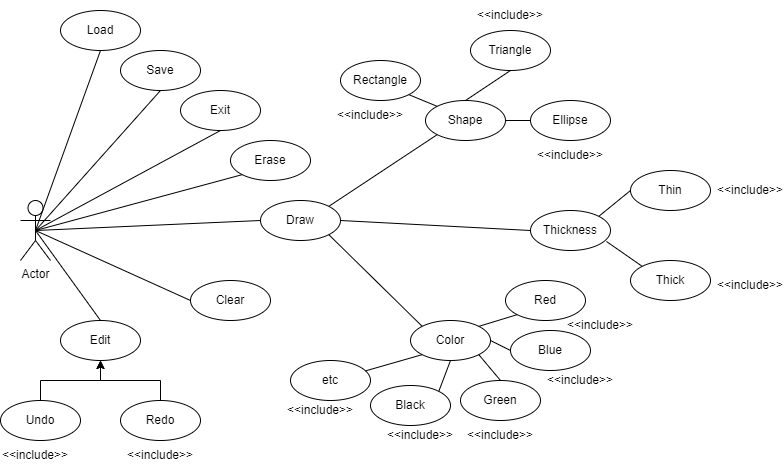

The diagram above was exported from draw.io. Its source (the exported page's mxGraphModel, read from the mxfile embedded in the PNG):
<mxGraphModel dx="868" dy="425" grid="1" gridSize="10" guides="1" tooltips="1" connect="1" arrows="1" fold="1" page="1" pageScale="1" pageWidth="850" pageHeight="1100" math="0" shadow="0">
  <root>
    <mxCell id="0" />
    <mxCell id="1" parent="0" />
    <mxCell id="8KoP_n5CEVwquOs0yvoF-1" value="Actor" style="shape=umlActor;verticalLabelPosition=bottom;verticalAlign=top;html=1;outlineConnect=0;" parent="1" vertex="1">
      <mxGeometry x="20" y="410" width="30" height="60" as="geometry" />
    </mxCell>
    <mxCell id="8KoP_n5CEVwquOs0yvoF-4" value="Load" style="ellipse;whiteSpace=wrap;html=1;" parent="1" vertex="1">
      <mxGeometry x="60" y="220" width="80" height="40" as="geometry" />
    </mxCell>
    <mxCell id="8KoP_n5CEVwquOs0yvoF-5" value="Save" style="ellipse;whiteSpace=wrap;html=1;" parent="1" vertex="1">
      <mxGeometry x="120" y="260" width="80" height="40" as="geometry" />
    </mxCell>
    <mxCell id="8KoP_n5CEVwquOs0yvoF-6" value="Exit" style="ellipse;whiteSpace=wrap;html=1;" parent="1" vertex="1">
      <mxGeometry x="180" y="300" width="80" height="40" as="geometry" />
    </mxCell>
    <mxCell id="8KoP_n5CEVwquOs0yvoF-16" style="edgeStyle=orthogonalEdgeStyle;rounded=0;orthogonalLoop=1;jettySize=auto;html=1;exitX=0.5;exitY=0;exitDx=0;exitDy=0;entryX=0.5;entryY=1;entryDx=0;entryDy=0;" parent="1" source="8KoP_n5CEVwquOs0yvoF-12" target="8KoP_n5CEVwquOs0yvoF-14" edge="1">
      <mxGeometry relative="1" as="geometry">
        <mxPoint x="150" y="570" as="targetPoint" />
      </mxGeometry>
    </mxCell>
    <mxCell id="8KoP_n5CEVwquOs0yvoF-12" value="Redo" style="ellipse;whiteSpace=wrap;html=1;" parent="1" vertex="1">
      <mxGeometry x="120" y="610" width="80" height="40" as="geometry" />
    </mxCell>
    <mxCell id="8KoP_n5CEVwquOs0yvoF-15" style="edgeStyle=orthogonalEdgeStyle;rounded=0;orthogonalLoop=1;jettySize=auto;html=1;exitX=0.5;exitY=0;exitDx=0;exitDy=0;entryX=0.5;entryY=1;entryDx=0;entryDy=0;" parent="1" source="8KoP_n5CEVwquOs0yvoF-13" target="8KoP_n5CEVwquOs0yvoF-14" edge="1">
      <mxGeometry relative="1" as="geometry" />
    </mxCell>
    <mxCell id="8KoP_n5CEVwquOs0yvoF-13" value="Undo" style="ellipse;whiteSpace=wrap;html=1;" parent="1" vertex="1">
      <mxGeometry y="610" width="80" height="40" as="geometry" />
    </mxCell>
    <mxCell id="8KoP_n5CEVwquOs0yvoF-14" value="Edit" style="ellipse;whiteSpace=wrap;html=1;" parent="1" vertex="1">
      <mxGeometry x="60" y="530" width="80" height="40" as="geometry" />
    </mxCell>
    <mxCell id="8KoP_n5CEVwquOs0yvoF-18" value="&amp;lt;&amp;lt;include&amp;gt;&amp;gt;" style="text;html=1;strokeColor=none;fillColor=none;align=center;verticalAlign=middle;whiteSpace=wrap;rounded=0;" parent="1" vertex="1">
      <mxGeometry x="5" y="650" width="60" height="30" as="geometry" />
    </mxCell>
    <mxCell id="8KoP_n5CEVwquOs0yvoF-21" value="Draw" style="ellipse;whiteSpace=wrap;html=1;" parent="1" vertex="1">
      <mxGeometry x="260" y="410" width="80" height="40" as="geometry" />
    </mxCell>
    <mxCell id="8KoP_n5CEVwquOs0yvoF-22" value="Thickness" style="ellipse;whiteSpace=wrap;html=1;" parent="1" vertex="1">
      <mxGeometry x="530" y="420" width="80" height="40" as="geometry" />
    </mxCell>
    <mxCell id="8KoP_n5CEVwquOs0yvoF-23" value="Erase" style="ellipse;whiteSpace=wrap;html=1;" parent="1" vertex="1">
      <mxGeometry x="230" y="350" width="80" height="40" as="geometry" />
    </mxCell>
    <mxCell id="8KoP_n5CEVwquOs0yvoF-24" value="Color" style="ellipse;whiteSpace=wrap;html=1;" parent="1" vertex="1">
      <mxGeometry x="410" y="530" width="80" height="40" as="geometry" />
    </mxCell>
    <mxCell id="8KoP_n5CEVwquOs0yvoF-25" value="Shape" style="ellipse;whiteSpace=wrap;html=1;" parent="1" vertex="1">
      <mxGeometry x="425" y="310" width="80" height="40" as="geometry" />
    </mxCell>
    <mxCell id="8KoP_n5CEVwquOs0yvoF-26" value="" style="endArrow=none;html=1;rounded=0;exitX=0.5;exitY=0.5;exitDx=0;exitDy=0;exitPerimeter=0;entryX=0;entryY=1;entryDx=0;entryDy=0;" parent="1" source="8KoP_n5CEVwquOs0yvoF-1" edge="1" target="8KoP_n5CEVwquOs0yvoF-23">
      <mxGeometry width="50" height="50" relative="1" as="geometry">
        <mxPoint x="200" y="380" as="sourcePoint" />
        <mxPoint x="250" y="330" as="targetPoint" />
      </mxGeometry>
    </mxCell>
    <mxCell id="8KoP_n5CEVwquOs0yvoF-27" value="" style="endArrow=none;html=1;rounded=0;entryX=0;entryY=0.5;entryDx=0;entryDy=0;exitX=0.5;exitY=0.5;exitDx=0;exitDy=0;exitPerimeter=0;" parent="1" target="8KoP_n5CEVwquOs0yvoF-21" edge="1" source="8KoP_n5CEVwquOs0yvoF-1">
      <mxGeometry width="50" height="50" relative="1" as="geometry">
        <mxPoint x="100" y="431" as="sourcePoint" />
        <mxPoint x="450" y="430" as="targetPoint" />
      </mxGeometry>
    </mxCell>
    <mxCell id="8KoP_n5CEVwquOs0yvoF-28" value="" style="endArrow=none;html=1;rounded=0;exitX=1;exitY=0;exitDx=0;exitDy=0;entryX=0;entryY=1;entryDx=0;entryDy=0;" parent="1" source="8KoP_n5CEVwquOs0yvoF-21" target="8KoP_n5CEVwquOs0yvoF-25" edge="1">
      <mxGeometry width="50" height="50" relative="1" as="geometry">
        <mxPoint x="400" y="480" as="sourcePoint" />
        <mxPoint x="440" y="310" as="targetPoint" />
      </mxGeometry>
    </mxCell>
    <mxCell id="8KoP_n5CEVwquOs0yvoF-29" value="" style="endArrow=none;html=1;rounded=0;exitX=1;exitY=0.5;exitDx=0;exitDy=0;entryX=0;entryY=0.5;entryDx=0;entryDy=0;" parent="1" source="8KoP_n5CEVwquOs0yvoF-21" target="8KoP_n5CEVwquOs0yvoF-22" edge="1">
      <mxGeometry width="50" height="50" relative="1" as="geometry">
        <mxPoint x="400" y="480" as="sourcePoint" />
        <mxPoint x="450" y="430" as="targetPoint" />
      </mxGeometry>
    </mxCell>
    <mxCell id="8KoP_n5CEVwquOs0yvoF-30" value="" style="endArrow=none;html=1;rounded=0;exitX=1;exitY=1;exitDx=0;exitDy=0;entryX=0;entryY=0;entryDx=0;entryDy=0;" parent="1" source="8KoP_n5CEVwquOs0yvoF-21" target="8KoP_n5CEVwquOs0yvoF-24" edge="1">
      <mxGeometry width="50" height="50" relative="1" as="geometry">
        <mxPoint x="400" y="480" as="sourcePoint" />
        <mxPoint x="450" y="430" as="targetPoint" />
      </mxGeometry>
    </mxCell>
    <mxCell id="o3e-HZ2sIjB6AA5iwZl8-1" value="" style="endArrow=none;html=1;rounded=0;entryX=0.5;entryY=1;entryDx=0;entryDy=0;exitX=0.5;exitY=0.5;exitDx=0;exitDy=0;exitPerimeter=0;" edge="1" parent="1" source="8KoP_n5CEVwquOs0yvoF-1" target="8KoP_n5CEVwquOs0yvoF-5">
      <mxGeometry width="50" height="50" relative="1" as="geometry">
        <mxPoint x="400" y="380" as="sourcePoint" />
        <mxPoint x="450" y="330" as="targetPoint" />
      </mxGeometry>
    </mxCell>
    <mxCell id="o3e-HZ2sIjB6AA5iwZl8-2" value="" style="endArrow=none;html=1;rounded=0;entryX=0.5;entryY=1;entryDx=0;entryDy=0;exitX=0.5;exitY=0.5;exitDx=0;exitDy=0;exitPerimeter=0;" edge="1" parent="1" source="8KoP_n5CEVwquOs0yvoF-1" target="8KoP_n5CEVwquOs0yvoF-4">
      <mxGeometry width="50" height="50" relative="1" as="geometry">
        <mxPoint x="100" y="430" as="sourcePoint" />
        <mxPoint x="450" y="330" as="targetPoint" />
      </mxGeometry>
    </mxCell>
    <mxCell id="o3e-HZ2sIjB6AA5iwZl8-4" value="" style="endArrow=none;html=1;rounded=0;entryX=0.5;entryY=1;entryDx=0;entryDy=0;exitX=0.5;exitY=0.5;exitDx=0;exitDy=0;exitPerimeter=0;" edge="1" parent="1" source="8KoP_n5CEVwquOs0yvoF-1" target="8KoP_n5CEVwquOs0yvoF-6">
      <mxGeometry width="50" height="50" relative="1" as="geometry">
        <mxPoint x="400" y="380" as="sourcePoint" />
        <mxPoint x="450" y="330" as="targetPoint" />
      </mxGeometry>
    </mxCell>
    <mxCell id="o3e-HZ2sIjB6AA5iwZl8-5" style="edgeStyle=orthogonalEdgeStyle;rounded=0;orthogonalLoop=1;jettySize=auto;html=1;exitX=0.5;exitY=1;exitDx=0;exitDy=0;" edge="1" parent="1" source="8KoP_n5CEVwquOs0yvoF-23" target="8KoP_n5CEVwquOs0yvoF-23">
      <mxGeometry relative="1" as="geometry" />
    </mxCell>
    <mxCell id="o3e-HZ2sIjB6AA5iwZl8-8" value="" style="endArrow=none;html=1;rounded=0;exitX=0.5;exitY=0;exitDx=0;exitDy=0;entryX=0.5;entryY=0.5;entryDx=0;entryDy=0;entryPerimeter=0;" edge="1" parent="1" source="8KoP_n5CEVwquOs0yvoF-14" target="8KoP_n5CEVwquOs0yvoF-1">
      <mxGeometry width="50" height="50" relative="1" as="geometry">
        <mxPoint x="400" y="480" as="sourcePoint" />
        <mxPoint x="450" y="430" as="targetPoint" />
      </mxGeometry>
    </mxCell>
    <mxCell id="o3e-HZ2sIjB6AA5iwZl8-9" value="Ellipse" style="ellipse;whiteSpace=wrap;html=1;" vertex="1" parent="1">
      <mxGeometry x="530" y="310" width="80" height="40" as="geometry" />
    </mxCell>
    <mxCell id="o3e-HZ2sIjB6AA5iwZl8-10" value="Triangle" style="ellipse;whiteSpace=wrap;html=1;" vertex="1" parent="1">
      <mxGeometry x="470" y="240" width="80" height="40" as="geometry" />
    </mxCell>
    <mxCell id="o3e-HZ2sIjB6AA5iwZl8-11" value="Rectangle" style="ellipse;whiteSpace=wrap;html=1;" vertex="1" parent="1">
      <mxGeometry x="340" y="270" width="80" height="40" as="geometry" />
    </mxCell>
    <mxCell id="o3e-HZ2sIjB6AA5iwZl8-12" value="Thick" style="ellipse;whiteSpace=wrap;html=1;" vertex="1" parent="1">
      <mxGeometry x="630" y="470" width="80" height="40" as="geometry" />
    </mxCell>
    <mxCell id="o3e-HZ2sIjB6AA5iwZl8-13" value="Thin" style="ellipse;whiteSpace=wrap;html=1;" vertex="1" parent="1">
      <mxGeometry x="630" y="380" width="80" height="40" as="geometry" />
    </mxCell>
    <mxCell id="o3e-HZ2sIjB6AA5iwZl8-17" value="etc" style="ellipse;whiteSpace=wrap;html=1;" vertex="1" parent="1">
      <mxGeometry x="290" y="570" width="80" height="40" as="geometry" />
    </mxCell>
    <mxCell id="o3e-HZ2sIjB6AA5iwZl8-18" value="Black" style="ellipse;whiteSpace=wrap;html=1;" vertex="1" parent="1">
      <mxGeometry x="370" y="595" width="80" height="40" as="geometry" />
    </mxCell>
    <mxCell id="o3e-HZ2sIjB6AA5iwZl8-19" value="Green" style="ellipse;whiteSpace=wrap;html=1;" vertex="1" parent="1">
      <mxGeometry x="460" y="590" width="80" height="40" as="geometry" />
    </mxCell>
    <mxCell id="o3e-HZ2sIjB6AA5iwZl8-20" value="Blue" style="ellipse;whiteSpace=wrap;html=1;" vertex="1" parent="1">
      <mxGeometry x="510" y="540" width="80" height="40" as="geometry" />
    </mxCell>
    <mxCell id="o3e-HZ2sIjB6AA5iwZl8-21" value="Red" style="ellipse;whiteSpace=wrap;html=1;" vertex="1" parent="1">
      <mxGeometry x="505" y="490" width="80" height="40" as="geometry" />
    </mxCell>
    <mxCell id="o3e-HZ2sIjB6AA5iwZl8-22" value="" style="endArrow=none;html=1;rounded=0;entryX=0;entryY=1;entryDx=0;entryDy=0;" edge="1" parent="1" source="o3e-HZ2sIjB6AA5iwZl8-17" target="8KoP_n5CEVwquOs0yvoF-24">
      <mxGeometry width="50" height="50" relative="1" as="geometry">
        <mxPoint x="400" y="480" as="sourcePoint" />
        <mxPoint x="450" y="430" as="targetPoint" />
      </mxGeometry>
    </mxCell>
    <mxCell id="o3e-HZ2sIjB6AA5iwZl8-23" value="" style="endArrow=none;html=1;rounded=0;entryX=0;entryY=0.5;entryDx=0;entryDy=0;exitX=1;exitY=0;exitDx=0;exitDy=0;" edge="1" parent="1" source="8KoP_n5CEVwquOs0yvoF-22" target="o3e-HZ2sIjB6AA5iwZl8-13">
      <mxGeometry width="50" height="50" relative="1" as="geometry">
        <mxPoint x="589.9990676354104" y="422.5721864729178" as="sourcePoint" />
        <mxPoint x="652.86" y="410" as="targetPoint" />
      </mxGeometry>
    </mxCell>
    <mxCell id="o3e-HZ2sIjB6AA5iwZl8-24" value="" style="endArrow=none;html=1;rounded=0;entryX=0;entryY=1;entryDx=0;entryDy=0;exitX=1;exitY=0;exitDx=0;exitDy=0;" edge="1" parent="1" source="8KoP_n5CEVwquOs0yvoF-24" target="o3e-HZ2sIjB6AA5iwZl8-21">
      <mxGeometry width="50" height="50" relative="1" as="geometry">
        <mxPoint x="367.13906763541036" y="582.5721864729178" as="sourcePoint" />
        <mxPoint x="430" y="570" as="targetPoint" />
      </mxGeometry>
    </mxCell>
    <mxCell id="o3e-HZ2sIjB6AA5iwZl8-25" value="" style="endArrow=none;html=1;rounded=0;entryX=0;entryY=0.5;entryDx=0;entryDy=0;exitX=1;exitY=0.5;exitDx=0;exitDy=0;" edge="1" parent="1" source="8KoP_n5CEVwquOs0yvoF-24" target="o3e-HZ2sIjB6AA5iwZl8-20">
      <mxGeometry width="50" height="50" relative="1" as="geometry">
        <mxPoint x="377.13906763541036" y="592.5721864729178" as="sourcePoint" />
        <mxPoint x="440" y="580" as="targetPoint" />
      </mxGeometry>
    </mxCell>
    <mxCell id="o3e-HZ2sIjB6AA5iwZl8-26" value="" style="endArrow=none;html=1;rounded=0;entryX=0.5;entryY=1;entryDx=0;entryDy=0;exitX=1;exitY=0;exitDx=0;exitDy=0;" edge="1" parent="1" source="o3e-HZ2sIjB6AA5iwZl8-18" target="8KoP_n5CEVwquOs0yvoF-24">
      <mxGeometry width="50" height="50" relative="1" as="geometry">
        <mxPoint x="387.13906763541036" y="602.5721864729178" as="sourcePoint" />
        <mxPoint x="450" y="590" as="targetPoint" />
      </mxGeometry>
    </mxCell>
    <mxCell id="o3e-HZ2sIjB6AA5iwZl8-27" value="" style="endArrow=none;html=1;rounded=0;entryX=0.5;entryY=0;entryDx=0;entryDy=0;exitX=1;exitY=1;exitDx=0;exitDy=0;" edge="1" parent="1" source="8KoP_n5CEVwquOs0yvoF-24" target="o3e-HZ2sIjB6AA5iwZl8-19">
      <mxGeometry width="50" height="50" relative="1" as="geometry">
        <mxPoint x="397.13906763541036" y="612.5721864729178" as="sourcePoint" />
        <mxPoint x="460" y="600" as="targetPoint" />
      </mxGeometry>
    </mxCell>
    <mxCell id="o3e-HZ2sIjB6AA5iwZl8-28" value="" style="endArrow=none;html=1;rounded=0;entryX=0;entryY=0;entryDx=0;entryDy=0;exitX=0.95;exitY=0.775;exitDx=0;exitDy=0;exitPerimeter=0;" edge="1" parent="1" source="8KoP_n5CEVwquOs0yvoF-22" target="o3e-HZ2sIjB6AA5iwZl8-12">
      <mxGeometry width="50" height="50" relative="1" as="geometry">
        <mxPoint x="608.2842712474621" y="435.85786437626894" as="sourcePoint" />
        <mxPoint x="640" y="410" as="targetPoint" />
      </mxGeometry>
    </mxCell>
    <mxCell id="o3e-HZ2sIjB6AA5iwZl8-29" value="" style="endArrow=none;html=1;rounded=0;entryX=1;entryY=1;entryDx=0;entryDy=0;exitX=0;exitY=0;exitDx=0;exitDy=0;" edge="1" parent="1" source="8KoP_n5CEVwquOs0yvoF-25" target="o3e-HZ2sIjB6AA5iwZl8-11">
      <mxGeometry width="50" height="50" relative="1" as="geometry">
        <mxPoint x="618.2842712474621" y="445.85786437626894" as="sourcePoint" />
        <mxPoint x="650" y="420" as="targetPoint" />
      </mxGeometry>
    </mxCell>
    <mxCell id="o3e-HZ2sIjB6AA5iwZl8-30" value="" style="endArrow=none;html=1;rounded=0;entryX=0.5;entryY=1;entryDx=0;entryDy=0;exitX=0.5;exitY=0;exitDx=0;exitDy=0;" edge="1" parent="1" source="8KoP_n5CEVwquOs0yvoF-25" target="o3e-HZ2sIjB6AA5iwZl8-10">
      <mxGeometry width="50" height="50" relative="1" as="geometry">
        <mxPoint x="530" y="380" as="sourcePoint" />
        <mxPoint x="660" y="430" as="targetPoint" />
      </mxGeometry>
    </mxCell>
    <mxCell id="o3e-HZ2sIjB6AA5iwZl8-31" value="" style="endArrow=none;html=1;rounded=0;entryX=0;entryY=0.5;entryDx=0;entryDy=0;exitX=1;exitY=0.5;exitDx=0;exitDy=0;" edge="1" parent="1" source="8KoP_n5CEVwquOs0yvoF-25" target="o3e-HZ2sIjB6AA5iwZl8-9">
      <mxGeometry width="50" height="50" relative="1" as="geometry">
        <mxPoint x="638.2842712474621" y="465.85786437626894" as="sourcePoint" />
        <mxPoint x="670" y="440" as="targetPoint" />
      </mxGeometry>
    </mxCell>
    <mxCell id="o3e-HZ2sIjB6AA5iwZl8-32" value="&amp;lt;&amp;lt;include&amp;gt;&amp;gt;" style="text;html=1;strokeColor=none;fillColor=none;align=center;verticalAlign=middle;whiteSpace=wrap;rounded=0;" vertex="1" parent="1">
      <mxGeometry x="130" y="650" width="60" height="30" as="geometry" />
    </mxCell>
    <mxCell id="o3e-HZ2sIjB6AA5iwZl8-33" value="&amp;lt;&amp;lt;include&amp;gt;&amp;gt;" style="text;html=1;strokeColor=none;fillColor=none;align=center;verticalAlign=middle;whiteSpace=wrap;rounded=0;" vertex="1" parent="1">
      <mxGeometry x="480" y="210" width="60" height="30" as="geometry" />
    </mxCell>
    <mxCell id="o3e-HZ2sIjB6AA5iwZl8-34" value="&amp;lt;&amp;lt;include&amp;gt;&amp;gt;" style="text;html=1;strokeColor=none;fillColor=none;align=center;verticalAlign=middle;whiteSpace=wrap;rounded=0;" vertex="1" parent="1">
      <mxGeometry x="340" y="310" width="60" height="30" as="geometry" />
    </mxCell>
    <mxCell id="o3e-HZ2sIjB6AA5iwZl8-35" value="&amp;lt;&amp;lt;include&amp;gt;&amp;gt;" style="text;html=1;strokeColor=none;fillColor=none;align=center;verticalAlign=middle;whiteSpace=wrap;rounded=0;" vertex="1" parent="1">
      <mxGeometry x="540" y="350" width="60" height="30" as="geometry" />
    </mxCell>
    <mxCell id="o3e-HZ2sIjB6AA5iwZl8-36" value="&amp;lt;&amp;lt;include&amp;gt;&amp;gt;" style="text;html=1;strokeColor=none;fillColor=none;align=center;verticalAlign=middle;whiteSpace=wrap;rounded=0;" vertex="1" parent="1">
      <mxGeometry x="720" y="385" width="60" height="30" as="geometry" />
    </mxCell>
    <mxCell id="o3e-HZ2sIjB6AA5iwZl8-37" value="&amp;lt;&amp;lt;include&amp;gt;&amp;gt;" style="text;html=1;strokeColor=none;fillColor=none;align=center;verticalAlign=middle;whiteSpace=wrap;rounded=0;" vertex="1" parent="1">
      <mxGeometry x="720" y="480" width="60" height="30" as="geometry" />
    </mxCell>
    <mxCell id="o3e-HZ2sIjB6AA5iwZl8-38" value="&amp;lt;&amp;lt;include&amp;gt;&amp;gt;" style="text;html=1;strokeColor=none;fillColor=none;align=center;verticalAlign=middle;whiteSpace=wrap;rounded=0;" vertex="1" parent="1">
      <mxGeometry x="390" y="630" width="60" height="30" as="geometry" />
    </mxCell>
    <mxCell id="o3e-HZ2sIjB6AA5iwZl8-39" value="&amp;lt;&amp;lt;include&amp;gt;&amp;gt;" style="text;html=1;strokeColor=none;fillColor=none;align=center;verticalAlign=middle;whiteSpace=wrap;rounded=0;" vertex="1" parent="1">
      <mxGeometry x="550" y="575" width="60" height="30" as="geometry" />
    </mxCell>
    <mxCell id="o3e-HZ2sIjB6AA5iwZl8-40" value="&amp;lt;&amp;lt;include&amp;gt;&amp;gt;" style="text;html=1;strokeColor=none;fillColor=none;align=center;verticalAlign=middle;whiteSpace=wrap;rounded=0;" vertex="1" parent="1">
      <mxGeometry x="470" y="630" width="60" height="30" as="geometry" />
    </mxCell>
    <mxCell id="o3e-HZ2sIjB6AA5iwZl8-41" value="&amp;lt;&amp;lt;include&amp;gt;&amp;gt;" style="text;html=1;strokeColor=none;fillColor=none;align=center;verticalAlign=middle;whiteSpace=wrap;rounded=0;" vertex="1" parent="1">
      <mxGeometry x="570" y="520" width="60" height="30" as="geometry" />
    </mxCell>
    <mxCell id="o3e-HZ2sIjB6AA5iwZl8-42" value="&amp;lt;&amp;lt;include&amp;gt;&amp;gt;" style="text;html=1;strokeColor=none;fillColor=none;align=center;verticalAlign=middle;whiteSpace=wrap;rounded=0;" vertex="1" parent="1">
      <mxGeometry x="290" y="605" width="60" height="30" as="geometry" />
    </mxCell>
    <mxCell id="o3e-HZ2sIjB6AA5iwZl8-44" value="Clear" style="ellipse;whiteSpace=wrap;html=1;" vertex="1" parent="1">
      <mxGeometry x="190" y="490" width="80" height="40" as="geometry" />
    </mxCell>
    <mxCell id="o3e-HZ2sIjB6AA5iwZl8-45" value="" style="endArrow=none;html=1;rounded=0;entryX=0;entryY=0.5;entryDx=0;entryDy=0;exitX=0.5;exitY=0.5;exitDx=0;exitDy=0;exitPerimeter=0;" edge="1" parent="1" source="8KoP_n5CEVwquOs0yvoF-1" target="o3e-HZ2sIjB6AA5iwZl8-44">
      <mxGeometry width="50" height="50" relative="1" as="geometry">
        <mxPoint x="400" y="450" as="sourcePoint" />
        <mxPoint x="450" y="400" as="targetPoint" />
      </mxGeometry>
    </mxCell>
  </root>
</mxGraphModel>